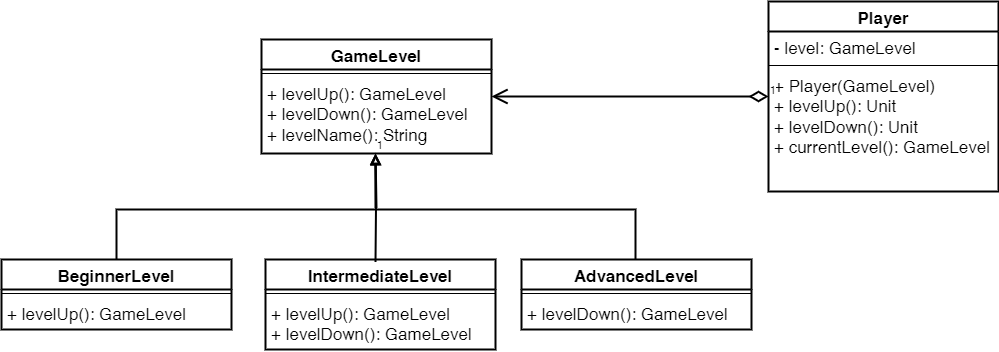

The diagram above was exported from draw.io. Its source (the exported page's mxGraphModel, read from the mxfile embedded in the PNG):
<mxGraphModel dx="1418" dy="838" grid="1" gridSize="10" guides="1" tooltips="1" connect="1" arrows="1" fold="1" page="1" pageScale="1" pageWidth="827" pageHeight="1169" math="0" shadow="0">
  <root>
    <mxCell id="0" />
    <mxCell id="1" parent="0" />
    <mxCell id="IvGv3rVYqHVfCWoSzmiC-12" value="" style="edgeStyle=orthogonalEdgeStyle;rounded=0;orthogonalLoop=1;jettySize=auto;html=1;endArrow=none;endFill=0;startArrow=block;startFill=0;strokeWidth=2;" edge="1" parent="1" source="IvGv3rVYqHVfCWoSzmiC-4">
      <mxGeometry relative="1" as="geometry">
        <mxPoint x="434.0799999999999" y="276" as="sourcePoint" />
        <mxPoint x="175" y="382" as="targetPoint" />
        <Array as="points">
          <mxPoint x="434" y="320" />
          <mxPoint x="175" y="320" />
        </Array>
      </mxGeometry>
    </mxCell>
    <mxCell id="IvGv3rVYqHVfCWoSzmiC-1" value="GameLevel" style="swimlane;fontStyle=1;align=center;verticalAlign=top;childLayout=stackLayout;horizontal=1;startSize=30;horizontalStack=0;resizeParent=1;resizeParentMax=0;resizeLast=0;collapsible=1;marginBottom=0;whiteSpace=wrap;html=1;fontSize=17;strokeWidth=2;" vertex="1" parent="1">
      <mxGeometry x="320" y="150" width="230" height="114" as="geometry" />
    </mxCell>
    <mxCell id="IvGv3rVYqHVfCWoSzmiC-3" value="" style="line;strokeWidth=1;fillColor=none;align=left;verticalAlign=middle;spacingTop=-1;spacingLeft=3;spacingRight=3;rotatable=0;labelPosition=right;points=[];portConstraint=eastwest;strokeColor=inherit;" vertex="1" parent="IvGv3rVYqHVfCWoSzmiC-1">
      <mxGeometry y="30" width="230" height="8" as="geometry" />
    </mxCell>
    <mxCell id="IvGv3rVYqHVfCWoSzmiC-4" value="+ levelUp(): GameLevel&lt;br style=&quot;font-size: 17px;&quot;&gt;+ levelDown(): GameLevel&lt;br style=&quot;font-size: 17px;&quot;&gt;+ levelName(): String" style="text;strokeColor=none;fillColor=none;align=left;verticalAlign=top;spacingLeft=4;spacingRight=4;overflow=hidden;rotatable=0;points=[[0,0.5],[1,0.5]];portConstraint=eastwest;whiteSpace=wrap;html=1;fontSize=17;" vertex="1" parent="IvGv3rVYqHVfCWoSzmiC-1">
      <mxGeometry y="38" width="230" height="76" as="geometry" />
    </mxCell>
    <mxCell id="IvGv3rVYqHVfCWoSzmiC-9" value="BeginnerLevel" style="swimlane;fontStyle=1;align=center;verticalAlign=top;childLayout=stackLayout;horizontal=1;startSize=30;horizontalStack=0;resizeParent=1;resizeParentMax=0;resizeLast=0;collapsible=1;marginBottom=0;whiteSpace=wrap;html=1;fontSize=17;strokeWidth=2;" vertex="1" parent="1">
      <mxGeometry x="60" y="370" width="230" height="70" as="geometry" />
    </mxCell>
    <mxCell id="IvGv3rVYqHVfCWoSzmiC-10" value="" style="line;strokeWidth=1;fillColor=none;align=left;verticalAlign=middle;spacingTop=-1;spacingLeft=3;spacingRight=3;rotatable=0;labelPosition=right;points=[];portConstraint=eastwest;strokeColor=inherit;" vertex="1" parent="IvGv3rVYqHVfCWoSzmiC-9">
      <mxGeometry y="30" width="230" height="8" as="geometry" />
    </mxCell>
    <mxCell id="IvGv3rVYqHVfCWoSzmiC-11" value="+ levelUp(): GameLevel" style="text;strokeColor=none;fillColor=none;align=left;verticalAlign=top;spacingLeft=4;spacingRight=4;overflow=hidden;rotatable=0;points=[[0,0.5],[1,0.5]];portConstraint=eastwest;whiteSpace=wrap;html=1;fontSize=17;" vertex="1" parent="IvGv3rVYqHVfCWoSzmiC-9">
      <mxGeometry y="38" width="230" height="32" as="geometry" />
    </mxCell>
    <mxCell id="IvGv3rVYqHVfCWoSzmiC-18" value="IntermediateLevel" style="swimlane;fontStyle=1;align=center;verticalAlign=top;childLayout=stackLayout;horizontal=1;startSize=30;horizontalStack=0;resizeParent=1;resizeParentMax=0;resizeLast=0;collapsible=1;marginBottom=0;whiteSpace=wrap;html=1;fontSize=17;strokeWidth=2;" vertex="1" parent="1">
      <mxGeometry x="324" y="370" width="230" height="90" as="geometry" />
    </mxCell>
    <mxCell id="IvGv3rVYqHVfCWoSzmiC-19" value="" style="line;strokeWidth=1;fillColor=none;align=left;verticalAlign=middle;spacingTop=-1;spacingLeft=3;spacingRight=3;rotatable=0;labelPosition=right;points=[];portConstraint=eastwest;strokeColor=inherit;" vertex="1" parent="IvGv3rVYqHVfCWoSzmiC-18">
      <mxGeometry y="30" width="230" height="8" as="geometry" />
    </mxCell>
    <mxCell id="IvGv3rVYqHVfCWoSzmiC-20" value="+ levelUp(): GameLevel&lt;br&gt;+ levelDown(): GameLevel" style="text;strokeColor=none;fillColor=none;align=left;verticalAlign=top;spacingLeft=4;spacingRight=4;overflow=hidden;rotatable=0;points=[[0,0.5],[1,0.5]];portConstraint=eastwest;whiteSpace=wrap;html=1;fontSize=17;" vertex="1" parent="IvGv3rVYqHVfCWoSzmiC-18">
      <mxGeometry y="38" width="230" height="52" as="geometry" />
    </mxCell>
    <mxCell id="IvGv3rVYqHVfCWoSzmiC-21" value="" style="endArrow=none;endFill=0;html=1;edgeStyle=orthogonalEdgeStyle;align=left;verticalAlign=top;rounded=0;exitX=0.5;exitY=1;exitDx=0;exitDy=0;exitPerimeter=0;entryX=0.478;entryY=0.029;entryDx=0;entryDy=0;startArrow=block;startFill=0;strokeWidth=2;entryPerimeter=0;" edge="1" parent="1" target="IvGv3rVYqHVfCWoSzmiC-18">
      <mxGeometry x="-1" relative="1" as="geometry">
        <mxPoint x="434" y="264" as="sourcePoint" />
        <mxPoint x="434" y="370" as="targetPoint" />
      </mxGeometry>
    </mxCell>
    <mxCell id="IvGv3rVYqHVfCWoSzmiC-22" value="1" style="edgeLabel;resizable=0;html=1;align=left;verticalAlign=bottom;" connectable="0" vertex="1" parent="IvGv3rVYqHVfCWoSzmiC-21">
      <mxGeometry x="-1" relative="1" as="geometry" />
    </mxCell>
    <mxCell id="IvGv3rVYqHVfCWoSzmiC-26" style="edgeStyle=orthogonalEdgeStyle;rounded=0;orthogonalLoop=1;jettySize=auto;html=1;exitX=0.5;exitY=0;exitDx=0;exitDy=0;entryX=0.5;entryY=1.013;entryDx=0;entryDy=0;entryPerimeter=0;strokeWidth=2;endArrow=block;endFill=0;" edge="1" parent="1">
      <mxGeometry relative="1" as="geometry">
        <mxPoint x="694" y="370" as="sourcePoint" />
        <mxPoint x="434" y="264.98800000000006" as="targetPoint" />
        <Array as="points">
          <mxPoint x="694" y="320" />
          <mxPoint x="435" y="320" />
        </Array>
      </mxGeometry>
    </mxCell>
    <mxCell id="IvGv3rVYqHVfCWoSzmiC-23" value="AdvancedLevel" style="swimlane;fontStyle=1;align=center;verticalAlign=top;childLayout=stackLayout;horizontal=1;startSize=30;horizontalStack=0;resizeParent=1;resizeParentMax=0;resizeLast=0;collapsible=1;marginBottom=0;whiteSpace=wrap;html=1;fontSize=17;strokeWidth=2;" vertex="1" parent="1">
      <mxGeometry x="580" y="370" width="230" height="70" as="geometry" />
    </mxCell>
    <mxCell id="IvGv3rVYqHVfCWoSzmiC-24" value="" style="line;strokeWidth=1;fillColor=none;align=left;verticalAlign=middle;spacingTop=-1;spacingLeft=3;spacingRight=3;rotatable=0;labelPosition=right;points=[];portConstraint=eastwest;strokeColor=inherit;" vertex="1" parent="IvGv3rVYqHVfCWoSzmiC-23">
      <mxGeometry y="30" width="230" height="8" as="geometry" />
    </mxCell>
    <mxCell id="IvGv3rVYqHVfCWoSzmiC-25" value="+ levelDown(): GameLevel" style="text;strokeColor=none;fillColor=none;align=left;verticalAlign=top;spacingLeft=4;spacingRight=4;overflow=hidden;rotatable=0;points=[[0,0.5],[1,0.5]];portConstraint=eastwest;whiteSpace=wrap;html=1;fontSize=17;" vertex="1" parent="IvGv3rVYqHVfCWoSzmiC-23">
      <mxGeometry y="38" width="230" height="32" as="geometry" />
    </mxCell>
    <mxCell id="IvGv3rVYqHVfCWoSzmiC-31" value="Player" style="swimlane;fontStyle=1;align=center;verticalAlign=top;childLayout=stackLayout;horizontal=1;startSize=30;horizontalStack=0;resizeParent=1;resizeParentMax=0;resizeLast=0;collapsible=1;marginBottom=0;whiteSpace=wrap;html=1;fontSize=17;strokeWidth=2;" vertex="1" parent="1">
      <mxGeometry x="827" y="112" width="230" height="190" as="geometry" />
    </mxCell>
    <mxCell id="IvGv3rVYqHVfCWoSzmiC-32" value="- level: GameLevel" style="text;strokeColor=none;fillColor=none;align=left;verticalAlign=top;spacingLeft=4;spacingRight=4;overflow=hidden;rotatable=0;points=[[0,0.5],[1,0.5]];portConstraint=eastwest;whiteSpace=wrap;html=1;fontSize=17;" vertex="1" parent="IvGv3rVYqHVfCWoSzmiC-31">
      <mxGeometry y="30" width="230" height="30" as="geometry" />
    </mxCell>
    <mxCell id="IvGv3rVYqHVfCWoSzmiC-33" value="" style="line;strokeWidth=1;fillColor=none;align=left;verticalAlign=middle;spacingTop=-1;spacingLeft=3;spacingRight=3;rotatable=0;labelPosition=right;points=[];portConstraint=eastwest;strokeColor=inherit;" vertex="1" parent="IvGv3rVYqHVfCWoSzmiC-31">
      <mxGeometry y="60" width="230" height="8" as="geometry" />
    </mxCell>
    <mxCell id="IvGv3rVYqHVfCWoSzmiC-34" value="+ Player(GameLevel)&lt;br&gt;+ levelUp(): Unit&lt;br&gt;+ levelDown(): Unit&lt;br&gt;+ currentLevel(): GameLevel" style="text;strokeColor=none;fillColor=none;align=left;verticalAlign=top;spacingLeft=4;spacingRight=4;overflow=hidden;rotatable=0;points=[[0,0.5],[1,0.5]];portConstraint=eastwest;whiteSpace=wrap;html=1;fontSize=17;" vertex="1" parent="IvGv3rVYqHVfCWoSzmiC-31">
      <mxGeometry y="68" width="230" height="122" as="geometry" />
    </mxCell>
    <mxCell id="IvGv3rVYqHVfCWoSzmiC-35" value="1" style="endArrow=open;html=1;endSize=12;startArrow=diamondThin;startSize=14;startFill=0;edgeStyle=orthogonalEdgeStyle;align=left;verticalAlign=bottom;rounded=0;strokeWidth=2;" edge="1" parent="1" source="IvGv3rVYqHVfCWoSzmiC-31" target="IvGv3rVYqHVfCWoSzmiC-1">
      <mxGeometry x="-1" y="3" relative="1" as="geometry">
        <mxPoint x="330" y="430" as="sourcePoint" />
        <mxPoint x="490" y="430" as="targetPoint" />
      </mxGeometry>
    </mxCell>
  </root>
</mxGraphModel>